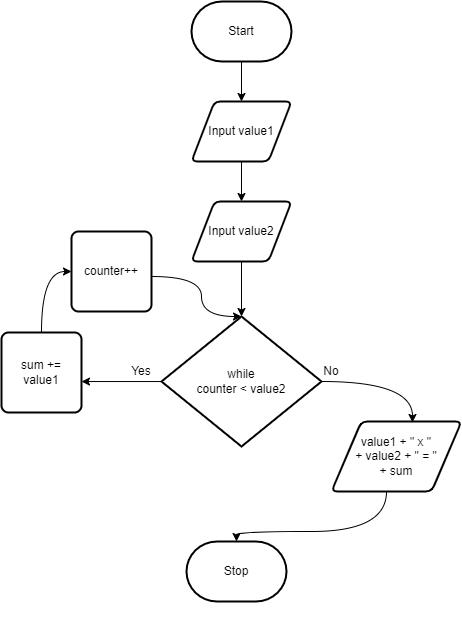

The diagram above was exported from draw.io. Its source (the exported page's mxGraphModel, read from the mxfile embedded in the PNG):
<mxGraphModel dx="520" dy="475" grid="1" gridSize="10" guides="1" tooltips="1" connect="1" arrows="1" fold="1" page="1" pageScale="1" pageWidth="850" pageHeight="1100" math="0" shadow="0">
  <root>
    <mxCell id="0" />
    <mxCell id="1" parent="0" />
    <mxCell id="7" style="edgeStyle=none;html=1;" parent="1" source="2" target="3" edge="1">
      <mxGeometry relative="1" as="geometry" />
    </mxCell>
    <mxCell id="2" value="Start" style="strokeWidth=2;html=1;shape=mxgraph.flowchart.terminator;whiteSpace=wrap;" parent="1" vertex="1">
      <mxGeometry x="300" y="260" width="100" height="60" as="geometry" />
    </mxCell>
    <mxCell id="14" style="edgeStyle=none;html=1;" parent="1" source="3" target="11" edge="1">
      <mxGeometry relative="1" as="geometry" />
    </mxCell>
    <mxCell id="3" value="Input value1" style="shape=parallelogram;html=1;strokeWidth=2;perimeter=parallelogramPerimeter;whiteSpace=wrap;rounded=1;arcSize=12;size=0.23;" parent="1" vertex="1">
      <mxGeometry x="300" y="360" width="100" height="60" as="geometry" />
    </mxCell>
    <mxCell id="9" style="edgeStyle=none;html=1;" parent="1" edge="1">
      <mxGeometry relative="1" as="geometry">
        <mxPoint x="281.25" y="890" as="sourcePoint" />
        <mxPoint x="281.25" y="890" as="targetPoint" />
      </mxGeometry>
    </mxCell>
    <mxCell id="6" value="Stop" style="strokeWidth=2;html=1;shape=mxgraph.flowchart.terminator;whiteSpace=wrap;" parent="1" vertex="1">
      <mxGeometry x="295" y="800" width="100" height="60" as="geometry" />
    </mxCell>
    <mxCell id="16" style="edgeStyle=none;html=1;entryX=0.5;entryY=0;entryDx=0;entryDy=0;entryPerimeter=0;" parent="1" source="11" target="15" edge="1">
      <mxGeometry relative="1" as="geometry" />
    </mxCell>
    <mxCell id="11" value="Input value2" style="shape=parallelogram;html=1;strokeWidth=2;perimeter=parallelogramPerimeter;whiteSpace=wrap;rounded=1;arcSize=12;size=0.23;" parent="1" vertex="1">
      <mxGeometry x="300" y="460" width="100" height="60" as="geometry" />
    </mxCell>
    <mxCell id="34" style="edgeStyle=orthogonalEdgeStyle;html=1;entryX=0.623;entryY=0.014;entryDx=0;entryDy=0;entryPerimeter=0;curved=1;" parent="1" source="15" target="28" edge="1">
      <mxGeometry relative="1" as="geometry" />
    </mxCell>
    <mxCell id="39" style="edgeStyle=orthogonalEdgeStyle;curved=1;html=1;entryX=1;entryY=0.613;entryDx=0;entryDy=0;entryPerimeter=0;" edge="1" parent="1" source="15" target="20">
      <mxGeometry relative="1" as="geometry" />
    </mxCell>
    <mxCell id="15" value="while&lt;br&gt;counter &amp;lt; value2" style="strokeWidth=2;html=1;shape=mxgraph.flowchart.decision;whiteSpace=wrap;" parent="1" vertex="1">
      <mxGeometry x="270" y="575" width="160" height="130" as="geometry" />
    </mxCell>
    <mxCell id="37" style="edgeStyle=orthogonalEdgeStyle;curved=1;html=1;entryX=0;entryY=0.5;entryDx=0;entryDy=0;" edge="1" parent="1" source="20" target="24">
      <mxGeometry relative="1" as="geometry" />
    </mxCell>
    <mxCell id="20" value="sum += value1&lt;br&gt;" style="rounded=1;whiteSpace=wrap;html=1;absoluteArcSize=1;arcSize=14;strokeWidth=2;" parent="1" vertex="1">
      <mxGeometry x="110" y="591" width="80" height="80" as="geometry" />
    </mxCell>
    <mxCell id="26" style="edgeStyle=orthogonalEdgeStyle;curved=1;html=1;entryX=0.5;entryY=0;entryDx=0;entryDy=0;entryPerimeter=0;" parent="1" source="24" target="15" edge="1">
      <mxGeometry relative="1" as="geometry">
        <Array as="points">
          <mxPoint x="310" y="535" />
          <mxPoint x="310" y="575" />
        </Array>
      </mxGeometry>
    </mxCell>
    <mxCell id="24" value="counter++" style="rounded=1;whiteSpace=wrap;html=1;absoluteArcSize=1;arcSize=14;strokeWidth=2;" parent="1" vertex="1">
      <mxGeometry x="180" y="490" width="80" height="80" as="geometry" />
    </mxCell>
    <mxCell id="30" style="edgeStyle=orthogonalEdgeStyle;curved=1;html=1;entryX=0.5;entryY=0;entryDx=0;entryDy=0;entryPerimeter=0;" parent="1" source="28" target="6" edge="1">
      <mxGeometry relative="1" as="geometry">
        <Array as="points">
          <mxPoint x="495" y="790" />
          <mxPoint x="345" y="790" />
        </Array>
      </mxGeometry>
    </mxCell>
    <mxCell id="28" value="value1 + &quot; x &quot;&lt;br&gt;+ value2 + &quot; = &quot;&lt;br&gt;+ sum" style="shape=parallelogram;html=1;strokeWidth=2;perimeter=parallelogramPerimeter;whiteSpace=wrap;rounded=1;arcSize=12;size=0.23;" parent="1" vertex="1">
      <mxGeometry x="440" y="680" width="130" height="70" as="geometry" />
    </mxCell>
    <mxCell id="35" value="No" style="text;html=1;strokeColor=none;fillColor=none;align=center;verticalAlign=middle;whiteSpace=wrap;rounded=0;" parent="1" vertex="1">
      <mxGeometry x="410" y="615" width="60" height="30" as="geometry" />
    </mxCell>
    <mxCell id="31" value="Yes" style="text;html=1;strokeColor=none;fillColor=none;align=center;verticalAlign=middle;whiteSpace=wrap;rounded=0;" parent="1" vertex="1">
      <mxGeometry x="220" y="615" width="60" height="30" as="geometry" />
    </mxCell>
  </root>
</mxGraphModel>